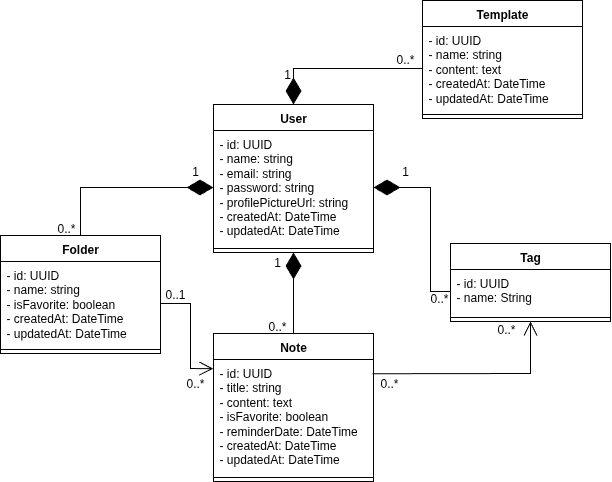

The diagram above was exported from draw.io. Its source (the exported page's mxGraphModel, read from the mxfile embedded in the PNG):
<mxGraphModel dx="1148" dy="588" grid="1" gridSize="10" guides="1" tooltips="1" connect="1" arrows="1" fold="1" page="1" pageScale="1" pageWidth="827" pageHeight="1169" math="0" shadow="0">
  <root>
    <mxCell id="WIyWlLk6GJQsqaUBKTNV-0" />
    <mxCell id="WIyWlLk6GJQsqaUBKTNV-1" parent="WIyWlLk6GJQsqaUBKTNV-0" />
    <mxCell id="sedbsvinbzLCqeXwrf9o-0" value="User" style="swimlane;fontStyle=1;align=center;verticalAlign=top;childLayout=stackLayout;horizontal=1;startSize=26;horizontalStack=0;resizeParent=1;resizeParentMax=0;resizeLast=0;collapsible=1;marginBottom=0;whiteSpace=wrap;html=1;" parent="WIyWlLk6GJQsqaUBKTNV-1" vertex="1">
      <mxGeometry x="322" y="396" width="160" height="148" as="geometry" />
    </mxCell>
    <mxCell id="sedbsvinbzLCqeXwrf9o-1" value="- id: UUID&lt;div&gt;- name: string&lt;/div&gt;&lt;div&gt;- email: string&lt;/div&gt;&lt;div&gt;- password: string&lt;/div&gt;&lt;div&gt;- profilePictureUrl: string&lt;/div&gt;&lt;div&gt;- createdAt: DateTime&lt;/div&gt;&lt;div&gt;- updatedAt: DateTime&lt;/div&gt;&lt;div&gt;&lt;br&gt;&lt;/div&gt;" style="text;strokeColor=none;fillColor=none;align=left;verticalAlign=top;spacingLeft=4;spacingRight=4;overflow=hidden;rotatable=0;points=[[0,0.5],[1,0.5]];portConstraint=eastwest;whiteSpace=wrap;html=1;" parent="sedbsvinbzLCqeXwrf9o-0" vertex="1">
      <mxGeometry y="26" width="160" height="114" as="geometry" />
    </mxCell>
    <mxCell id="sedbsvinbzLCqeXwrf9o-2" value="" style="line;strokeWidth=1;fillColor=none;align=left;verticalAlign=middle;spacingTop=-1;spacingLeft=3;spacingRight=3;rotatable=0;labelPosition=right;points=[];portConstraint=eastwest;strokeColor=inherit;" parent="sedbsvinbzLCqeXwrf9o-0" vertex="1">
      <mxGeometry y="140" width="160" height="8" as="geometry" />
    </mxCell>
    <mxCell id="sedbsvinbzLCqeXwrf9o-8" value="Folder" style="swimlane;fontStyle=1;align=center;verticalAlign=top;childLayout=stackLayout;horizontal=1;startSize=26;horizontalStack=0;resizeParent=1;resizeParentMax=0;resizeLast=0;collapsible=1;marginBottom=0;whiteSpace=wrap;html=1;" parent="WIyWlLk6GJQsqaUBKTNV-1" vertex="1">
      <mxGeometry x="109" y="527" width="160" height="118" as="geometry" />
    </mxCell>
    <mxCell id="sedbsvinbzLCqeXwrf9o-9" value="- id: UUID&lt;div&gt;- name: string&lt;/div&gt;&lt;div&gt;- isFavorite: boolean&lt;/div&gt;&lt;div&gt;&lt;div&gt;- createdAt: DateTime&lt;/div&gt;&lt;div&gt;- updatedAt: DateTime&lt;/div&gt;&lt;/div&gt;" style="text;strokeColor=none;fillColor=none;align=left;verticalAlign=top;spacingLeft=4;spacingRight=4;overflow=hidden;rotatable=0;points=[[0,0.5],[1,0.5]];portConstraint=eastwest;whiteSpace=wrap;html=1;" parent="sedbsvinbzLCqeXwrf9o-8" vertex="1">
      <mxGeometry y="26" width="160" height="84" as="geometry" />
    </mxCell>
    <mxCell id="sedbsvinbzLCqeXwrf9o-10" value="" style="line;strokeWidth=1;fillColor=none;align=left;verticalAlign=middle;spacingTop=-1;spacingLeft=3;spacingRight=3;rotatable=0;labelPosition=right;points=[];portConstraint=eastwest;strokeColor=inherit;" parent="sedbsvinbzLCqeXwrf9o-8" vertex="1">
      <mxGeometry y="110" width="160" height="8" as="geometry" />
    </mxCell>
    <mxCell id="sedbsvinbzLCqeXwrf9o-12" value="Note" style="swimlane;fontStyle=1;align=center;verticalAlign=top;childLayout=stackLayout;horizontal=1;startSize=26;horizontalStack=0;resizeParent=1;resizeParentMax=0;resizeLast=0;collapsible=1;marginBottom=0;whiteSpace=wrap;html=1;" parent="WIyWlLk6GJQsqaUBKTNV-1" vertex="1">
      <mxGeometry x="322" y="625" width="160" height="148" as="geometry" />
    </mxCell>
    <mxCell id="sedbsvinbzLCqeXwrf9o-13" value="- id: UUID&lt;div&gt;- title: string&lt;/div&gt;&lt;div&gt;- content: text&lt;/div&gt;&lt;div&gt;- isFavorite: boolean&lt;/div&gt;&lt;div&gt;- reminderDate: DateTime&lt;/div&gt;&lt;div&gt;- createdAt: DateTime&lt;/div&gt;&lt;div&gt;- updatedAt: DateTime&lt;/div&gt;" style="text;strokeColor=none;fillColor=none;align=left;verticalAlign=top;spacingLeft=4;spacingRight=4;overflow=hidden;rotatable=0;points=[[0,0.5],[1,0.5]];portConstraint=eastwest;whiteSpace=wrap;html=1;" parent="sedbsvinbzLCqeXwrf9o-12" vertex="1">
      <mxGeometry y="26" width="160" height="114" as="geometry" />
    </mxCell>
    <mxCell id="sedbsvinbzLCqeXwrf9o-14" value="" style="line;strokeWidth=1;fillColor=none;align=left;verticalAlign=middle;spacingTop=-1;spacingLeft=3;spacingRight=3;rotatable=0;labelPosition=right;points=[];portConstraint=eastwest;strokeColor=inherit;" parent="sedbsvinbzLCqeXwrf9o-12" vertex="1">
      <mxGeometry y="140" width="160" height="8" as="geometry" />
    </mxCell>
    <mxCell id="sedbsvinbzLCqeXwrf9o-16" value="Tag" style="swimlane;fontStyle=1;align=center;verticalAlign=top;childLayout=stackLayout;horizontal=1;startSize=26;horizontalStack=0;resizeParent=1;resizeParentMax=0;resizeLast=0;collapsible=1;marginBottom=0;whiteSpace=wrap;html=1;" parent="WIyWlLk6GJQsqaUBKTNV-1" vertex="1">
      <mxGeometry x="559" y="535" width="160" height="78" as="geometry" />
    </mxCell>
    <mxCell id="sedbsvinbzLCqeXwrf9o-17" value="- id: UUID&lt;div&gt;- name: String&lt;/div&gt;" style="text;strokeColor=none;fillColor=none;align=left;verticalAlign=top;spacingLeft=4;spacingRight=4;overflow=hidden;rotatable=0;points=[[0,0.5],[1,0.5]];portConstraint=eastwest;whiteSpace=wrap;html=1;" parent="sedbsvinbzLCqeXwrf9o-16" vertex="1">
      <mxGeometry y="26" width="160" height="44" as="geometry" />
    </mxCell>
    <mxCell id="sedbsvinbzLCqeXwrf9o-18" value="" style="line;strokeWidth=1;fillColor=none;align=left;verticalAlign=middle;spacingTop=-1;spacingLeft=3;spacingRight=3;rotatable=0;labelPosition=right;points=[];portConstraint=eastwest;strokeColor=inherit;" parent="sedbsvinbzLCqeXwrf9o-16" vertex="1">
      <mxGeometry y="70" width="160" height="8" as="geometry" />
    </mxCell>
    <mxCell id="sedbsvinbzLCqeXwrf9o-21" value="" style="endArrow=diamondThin;endFill=1;endSize=24;html=1;rounded=0;entryX=1;entryY=0.5;entryDx=0;entryDy=0;exitX=0;exitY=0.5;exitDx=0;exitDy=0;" parent="WIyWlLk6GJQsqaUBKTNV-1" source="sedbsvinbzLCqeXwrf9o-17" target="sedbsvinbzLCqeXwrf9o-1" edge="1">
      <mxGeometry width="160" relative="1" as="geometry">
        <mxPoint x="559" y="580" as="sourcePoint" />
        <mxPoint x="449" y="585" as="targetPoint" />
        <Array as="points">
          <mxPoint x="539" y="583" />
          <mxPoint x="539" y="479" />
        </Array>
      </mxGeometry>
    </mxCell>
    <mxCell id="sedbsvinbzLCqeXwrf9o-22" value="1" style="text;html=1;align=center;verticalAlign=middle;whiteSpace=wrap;rounded=0;" parent="WIyWlLk6GJQsqaUBKTNV-1" vertex="1">
      <mxGeometry x="499" y="455" width="30" height="15" as="geometry" />
    </mxCell>
    <mxCell id="sedbsvinbzLCqeXwrf9o-23" value="0..*" style="text;html=1;align=center;verticalAlign=middle;whiteSpace=wrap;rounded=0;" parent="WIyWlLk6GJQsqaUBKTNV-1" vertex="1">
      <mxGeometry x="533" y="582" width="30" height="15" as="geometry" />
    </mxCell>
    <mxCell id="sedbsvinbzLCqeXwrf9o-25" value="1" style="text;html=1;align=center;verticalAlign=middle;whiteSpace=wrap;rounded=0;" parent="WIyWlLk6GJQsqaUBKTNV-1" vertex="1">
      <mxGeometry x="371" y="546" width="30" height="15" as="geometry" />
    </mxCell>
    <mxCell id="sedbsvinbzLCqeXwrf9o-26" value="0..*" style="text;html=1;align=center;verticalAlign=middle;whiteSpace=wrap;rounded=0;" parent="WIyWlLk6GJQsqaUBKTNV-1" vertex="1">
      <mxGeometry x="371" y="610" width="30" height="15" as="geometry" />
    </mxCell>
    <mxCell id="sedbsvinbzLCqeXwrf9o-28" value="" style="endArrow=diamondThin;endFill=1;endSize=24;html=1;rounded=0;entryX=0;entryY=0.5;entryDx=0;entryDy=0;exitX=0.5;exitY=0;exitDx=0;exitDy=0;" parent="WIyWlLk6GJQsqaUBKTNV-1" source="sedbsvinbzLCqeXwrf9o-8" target="sedbsvinbzLCqeXwrf9o-1" edge="1">
      <mxGeometry width="160" relative="1" as="geometry">
        <mxPoint x="319" y="515" as="sourcePoint" />
        <mxPoint x="479" y="515" as="targetPoint" />
        <Array as="points">
          <mxPoint x="189" y="479" />
        </Array>
      </mxGeometry>
    </mxCell>
    <mxCell id="sedbsvinbzLCqeXwrf9o-29" value="1" style="text;html=1;align=center;verticalAlign=middle;whiteSpace=wrap;rounded=0;" parent="WIyWlLk6GJQsqaUBKTNV-1" vertex="1">
      <mxGeometry x="289" y="455" width="30" height="15" as="geometry" />
    </mxCell>
    <mxCell id="sedbsvinbzLCqeXwrf9o-30" value="0..*" style="text;html=1;align=center;verticalAlign=middle;whiteSpace=wrap;rounded=0;" parent="WIyWlLk6GJQsqaUBKTNV-1" vertex="1">
      <mxGeometry x="160" y="512" width="30" height="15" as="geometry" />
    </mxCell>
    <mxCell id="sedbsvinbzLCqeXwrf9o-32" value="" style="endArrow=diamondThin;endFill=1;endSize=24;html=1;rounded=0;entryX=0.5;entryY=1;entryDx=0;entryDy=0;exitX=0.5;exitY=0;exitDx=0;exitDy=0;" parent="WIyWlLk6GJQsqaUBKTNV-1" source="sedbsvinbzLCqeXwrf9o-12" target="sedbsvinbzLCqeXwrf9o-0" edge="1">
      <mxGeometry width="160" relative="1" as="geometry">
        <mxPoint x="329" y="585" as="sourcePoint" />
        <mxPoint x="489" y="585" as="targetPoint" />
      </mxGeometry>
    </mxCell>
    <mxCell id="sedbsvinbzLCqeXwrf9o-33" value="" style="endArrow=open;endFill=1;endSize=12;html=1;rounded=0;entryX=-0.001;entryY=0.081;entryDx=0;entryDy=0;entryPerimeter=0;exitX=1;exitY=0.5;exitDx=0;exitDy=0;" parent="WIyWlLk6GJQsqaUBKTNV-1" source="sedbsvinbzLCqeXwrf9o-9" target="sedbsvinbzLCqeXwrf9o-13" edge="1">
      <mxGeometry width="160" relative="1" as="geometry">
        <mxPoint x="269" y="615" as="sourcePoint" />
        <mxPoint x="429" y="615" as="targetPoint" />
        <Array as="points">
          <mxPoint x="299" y="595" />
          <mxPoint x="299" y="660" />
        </Array>
      </mxGeometry>
    </mxCell>
    <mxCell id="sedbsvinbzLCqeXwrf9o-34" value="0..*" style="text;html=1;align=center;verticalAlign=middle;whiteSpace=wrap;rounded=0;" parent="WIyWlLk6GJQsqaUBKTNV-1" vertex="1">
      <mxGeometry x="289" y="667" width="30" height="15" as="geometry" />
    </mxCell>
    <mxCell id="sedbsvinbzLCqeXwrf9o-35" value="0..1" style="text;html=1;align=center;verticalAlign=middle;whiteSpace=wrap;rounded=0;" parent="WIyWlLk6GJQsqaUBKTNV-1" vertex="1">
      <mxGeometry x="269" y="578.5" width="30" height="15" as="geometry" />
    </mxCell>
    <mxCell id="sedbsvinbzLCqeXwrf9o-36" value="" style="endArrow=open;endFill=1;endSize=12;html=1;rounded=0;exitX=0.994;exitY=0.125;exitDx=0;exitDy=0;exitPerimeter=0;entryX=0.5;entryY=1;entryDx=0;entryDy=0;" parent="WIyWlLk6GJQsqaUBKTNV-1" source="sedbsvinbzLCqeXwrf9o-13" target="sedbsvinbzLCqeXwrf9o-16" edge="1">
      <mxGeometry width="160" relative="1" as="geometry">
        <mxPoint x="519" y="665" as="sourcePoint" />
        <mxPoint x="679" y="665" as="targetPoint" />
        <Array as="points">
          <mxPoint x="639" y="665" />
        </Array>
      </mxGeometry>
    </mxCell>
    <mxCell id="sedbsvinbzLCqeXwrf9o-37" value="0..*" style="text;html=1;align=center;verticalAlign=middle;whiteSpace=wrap;rounded=0;" parent="WIyWlLk6GJQsqaUBKTNV-1" vertex="1">
      <mxGeometry x="600" y="613" width="30" height="15" as="geometry" />
    </mxCell>
    <mxCell id="sedbsvinbzLCqeXwrf9o-38" value="0..*" style="text;html=1;align=center;verticalAlign=middle;whiteSpace=wrap;rounded=0;" parent="WIyWlLk6GJQsqaUBKTNV-1" vertex="1">
      <mxGeometry x="483" y="667" width="30" height="15" as="geometry" />
    </mxCell>
    <mxCell id="Rk8VnzeLwa-uRLN64ZQe-1" value="Template" style="swimlane;fontStyle=1;align=center;verticalAlign=top;childLayout=stackLayout;horizontal=1;startSize=26;horizontalStack=0;resizeParent=1;resizeParentMax=0;resizeLast=0;collapsible=1;marginBottom=0;whiteSpace=wrap;html=1;" vertex="1" parent="WIyWlLk6GJQsqaUBKTNV-1">
      <mxGeometry x="531" y="292" width="160" height="118" as="geometry" />
    </mxCell>
    <mxCell id="Rk8VnzeLwa-uRLN64ZQe-2" value="- id: UUID&lt;div&gt;- name: string&lt;/div&gt;&lt;div&gt;- content: text&lt;/div&gt;&lt;div&gt;&lt;span style=&quot;background-color: transparent; color: light-dark(rgb(0, 0, 0), rgb(255, 255, 255));&quot;&gt;- createdAt: DateTime&lt;/span&gt;&lt;/div&gt;&lt;div&gt;- updatedAt: DateTime&lt;/div&gt;" style="text;strokeColor=none;fillColor=none;align=left;verticalAlign=top;spacingLeft=4;spacingRight=4;overflow=hidden;rotatable=0;points=[[0,0.5],[1,0.5]];portConstraint=eastwest;whiteSpace=wrap;html=1;" vertex="1" parent="Rk8VnzeLwa-uRLN64ZQe-1">
      <mxGeometry y="26" width="160" height="84" as="geometry" />
    </mxCell>
    <mxCell id="Rk8VnzeLwa-uRLN64ZQe-3" value="" style="line;strokeWidth=1;fillColor=none;align=left;verticalAlign=middle;spacingTop=-1;spacingLeft=3;spacingRight=3;rotatable=0;labelPosition=right;points=[];portConstraint=eastwest;strokeColor=inherit;" vertex="1" parent="Rk8VnzeLwa-uRLN64ZQe-1">
      <mxGeometry y="110" width="160" height="8" as="geometry" />
    </mxCell>
    <mxCell id="Rk8VnzeLwa-uRLN64ZQe-4" value="" style="endArrow=diamondThin;endFill=1;endSize=24;html=1;rounded=0;entryX=0.5;entryY=0;entryDx=0;entryDy=0;exitX=0;exitY=0.5;exitDx=0;exitDy=0;" edge="1" parent="WIyWlLk6GJQsqaUBKTNV-1" source="Rk8VnzeLwa-uRLN64ZQe-2" target="sedbsvinbzLCqeXwrf9o-0">
      <mxGeometry width="160" relative="1" as="geometry">
        <mxPoint x="440" y="480" as="sourcePoint" />
        <mxPoint x="600" y="480" as="targetPoint" />
        <Array as="points">
          <mxPoint x="402" y="360" />
        </Array>
      </mxGeometry>
    </mxCell>
    <mxCell id="Rk8VnzeLwa-uRLN64ZQe-5" value="1" style="text;html=1;align=center;verticalAlign=middle;whiteSpace=wrap;rounded=0;" vertex="1" parent="WIyWlLk6GJQsqaUBKTNV-1">
      <mxGeometry x="381" y="358" width="30" height="15" as="geometry" />
    </mxCell>
    <mxCell id="Rk8VnzeLwa-uRLN64ZQe-6" value="0..*" style="text;html=1;align=center;verticalAlign=middle;whiteSpace=wrap;rounded=0;" vertex="1" parent="WIyWlLk6GJQsqaUBKTNV-1">
      <mxGeometry x="499" y="343.5" width="30" height="15" as="geometry" />
    </mxCell>
  </root>
</mxGraphModel>